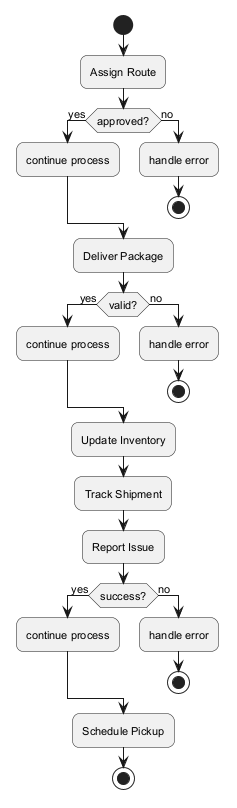

The diagram above was rendered by PlantUML. Its source (embedded in the PNG):
@startuml
skinparam backgroundColor #FFFFFF
skinparam roundCorner 15
skinparam defaultFontSize 11
start
:Assign Route;
if (approved?) then (yes)
:continue process;
else (no)
:handle error;
stop
endif
:Deliver Package;
if (valid?) then (yes)
:continue process;
else (no)
:handle error;
stop
endif
:Update Inventory;
:Track Shipment;
:Report Issue;
if (success?) then (yes)
:continue process;
else (no)
:handle error;
stop
endif
:Schedule Pickup;
stop
@enduml